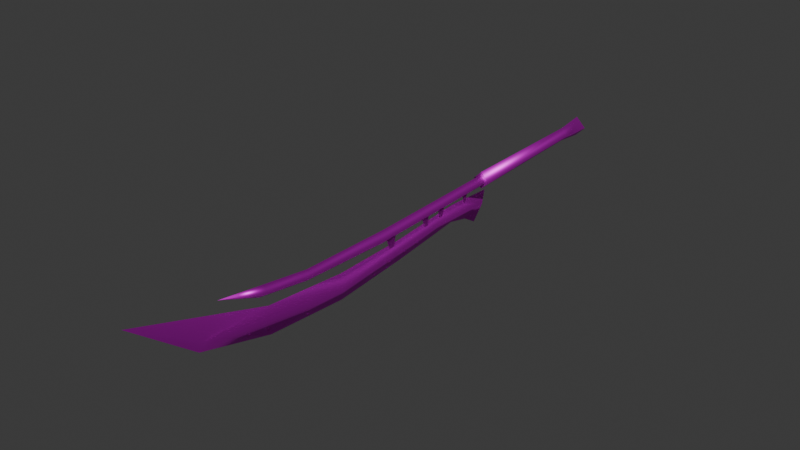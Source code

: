 # Source: Flametongue_XV.blend  (saved by Blender 4.4.32; exported with 4.5.12 LTS)
import bpy
from mathutils import Matrix  # noqa: F401  (used for matrix-valued properties, if any)

bpy.ops.wm.read_factory_settings(use_empty=True)
scene = bpy.context.scene
scene.name = 'Scene'

# ---- images (referenced by path relative to the original .blend; pixels are not part of the script)
import os
ASSET_DIR = os.environ.get("B2B_ASSET_DIR", "")  # directory of the original .blend (textures are referenced by path, not embedded)
HERE = os.path.dirname(os.path.abspath(__file__))  # packed textures are extracted next to this script under _unpacked/

def load_image(name, relpath, width, height, colorspace="sRGB"):
    """Load a texture the original file referenced (path relative to the .blend, or extracted next to this script)."""
    p = next((c for c in (os.path.join(HERE, relpath), os.path.join(ASSET_DIR, relpath)) if relpath and os.path.exists(c)), "")
    if p:
        img = bpy.data.images.load(p, check_existing=True)
        img.name = name
    else:  # same state as the original file: an image datablock whose file is absent (Cycles renders it pink)
        img = bpy.data.images.new(name, width, height)
        img.source = "FILE"
        img.filepath = "//" + (relpath or name)
    img.colorspace_settings.name = colorspace
    return img
img_flametongue_xv_png = load_image('Flametongue_XV.png', 'Flametongue_XV.png', 1024, 1024, 'sRGB')

# ---- materials (node trees are filled in below, after node groups)
mat_sm_0 = bpy.data.materials.new('sm_0')
mat_sm_0.roughness = 0.5528
mat_sm_0.specular_intensity = 1.0
mat_sm_0.metallic = 1.0

# ---- material node trees
mat_sm_0.use_nodes = True; mat_sm_0.node_tree.nodes.clear()
_N = mat_sm_0.node_tree.nodes; _L = mat_sm_0.node_tree.links
n0 = _N.new('ShaderNodeBsdfPrincipled'); n0.name = 'Principled BSDF'; n0.location = (10, 300)
n0.inputs[1].default_value = 1.0
n0.inputs[2].default_value = 0.5528
n0.inputs[13].default_value = 1.0
n0.inputs[27].default_value = (0.0, 0.0, 0.0, 1.0)
n0.inputs[28].default_value = 1.0
n1 = _N.new('ShaderNodeOutputMaterial'); n1.name = 'Material Output'; n1.location = (300, 300)
n2 = _N.new('ShaderNodeNormalMap'); n2.name = 'Normal Map'; n2.location = (-300, -300)
n2.label = 'Normal/Map'
n3 = _N.new('ShaderNodeTexImage'); n3.name = 'Image Texture'; n3.location = (-300, 600)
n3.image = img_flametongue_xv_png
_L.new(n0.outputs[0], n1.inputs[0])
_L.new(n2.outputs[0], n0.inputs[5])
_L.new(n3.outputs[0], n0.inputs[0])
n1.is_active_output = True

# ---- world
world_world = bpy.data.worlds.new('World'); scene.world = world_world
world_world.use_nodes = True; world_world.node_tree.nodes.clear()
_N = world_world.node_tree.nodes; _L = world_world.node_tree.links
n0 = _N.new('ShaderNodeOutputWorld'); n0.name = 'World Output'; n0.location = (300, 300)
n1 = _N.new('ShaderNodeBackground'); n1.name = 'Background'; n1.location = (10, 300)
n1.inputs[0].default_value = (0.05088, 0.05088, 0.05088, 1.0)
_L.new(n1.outputs[0], n0.inputs[0])
n0.is_active_output = True
world_world.color = (0.05088, 0.05088, 0.05088)
world_world.sun_shadow_jitter_overblur = 0.0

# ---- meshes
me_sm_0_mesh0000 = bpy.data.meshes.new('sm_0_mesh0000')
me_sm_0_mesh0000.from_pydata([(-0.6532, -0.1457, 21.56), (-0.6532, -0.1457, 19.73), (-4.632, -0.1457, 21.05), (-0.716, -0.1457, 13.26), (-3.55, -0.1457, 14.09), (-0.716, -0.1457, 14.58), (-4.632, -0.1457, 24.59), (-0.7365, -0.1457, 25.91), (-0.7365, -0.1457, 24.08), (-0.509, -0.1457, 32.64), (-5.011, -0.1457, 33.74), (-0.509, -0.1457, 35.2), (-4.181, 0.7576, 9.513), (-3.678, 0.5454, 24.15), (-1.618, 0.1108, 17.48), (-4.916, 0.1108, 17.48), (-5.682, 0.0, 61.41), (0.2803, 0.878, 74.46), (-4.579, 0.7576, 46.06), (8.051, 0.0, 86.81), (-0.7053, 0.1108, 61.42), (-7.477, 0.0, 10.88), (-5.866, 0.1108, 13.46), (-1.874, 0.144, 74.86), (-2.211, 0.0, 7.836), (-1.618, 0.1108, 17.48), (-4.181, -0.7576, 9.513), (-3.678, -0.4726, 24.15), (-2.348, 0.05542, 31.77), (-2.251, 0.0, 46.06), (-6.19, 0.05542, 31.77), (-4.579, -0.7576, 46.06), (-7.04, 0.0, 46.06), (-4.579, 0.7576, 46.06), (-2.348, 0.05542, 31.77), (-2.251, 0.0, 46.06), (-4.916, 0.1108, 17.48), (-7.04, 0.0, 46.06), (-2.211, 0.0, 7.836), (-5.682, 0.0, 61.41), (-7.04, 0.0, 46.06), (-4.579, -0.7576, 46.06), (-6.19, 0.05542, 31.77), (-5.866, 0.1108, 13.46), (0.2803, -0.9443, 74.46), (-0.7053, 0.1108, 61.42), (8.051, 0.0, 86.81), (-7.477, 0.0, 10.88), (-1.874, 0.144, 74.86), (-7.04, 0.0, 46.06), (-2.251, 0.0, 46.06), (0.0, 1.662, 8.852), (1.319, 0.0, -17.57), (0.0, 1.319, -17.57), (0.0, -1.662, 8.852), (-1.319, 0.0, -17.57), (0.0, -1.319, -17.57), (-1.662, 0.0, 8.852), (-1.319, 0.0, -17.57), (0.0, -1.933, -22.9), (1.933, 0.0, -22.9), (1.662, 0.0, 8.852), (-1.662, 0.0, 8.852), (0.0, -1.662, 8.852), (-1.662, 0.0, 8.852), (1.662, 0.0, 8.852), (0.0, 1.662, 8.852), (0.0, 0.0, -23.86), (-1.933, 0.0, -22.9), (0.0, 1.933, -22.9), (1.933, 0.0, -22.9), (0.0, 0.0, -23.86), (-1.933, 0.0, -22.9), (1.662, 0.0, 8.852), (1.319, 0.0, -17.57), (0.0, -1.181, 35.92), (1.113, 0.0, 8.59), (1.181, 0.0, 35.92), (0.8385, 0.9897, 53.39), (-0.1511, 0.0, 53.39), (2.321, 0.9926, 62.56), (1.181, 0.0, 35.92), (1.828, 0.0, 53.39), (-1.181, 0.0, 35.92), (0.8385, -0.9897, 53.39), (-0.1511, 0.0, 53.39), (2.321, -0.9926, 62.56), (1.537, -0.003831, 63.14), (1.181, 0.0, 35.92), (0.0, -1.181, 35.92), (3.299, 0.0, 62.13), (0.0, 1.113, 8.59), (-1.181, 0.0, 35.92), (0.0, 1.181, 35.92), (-1.113, 0.0, 8.59), (-1.181, 0.0, 35.92), (1.113, 0.0, 8.59), (4.785, -0.03313, 70.87), (3.299, 0.0, 62.13), (1.537, -0.003831, 63.14), (0.0, 1.181, 35.92), (0.0, -1.113, 8.59), (1.828, 0.0, 53.39), (-1.181, 0.0, 35.92), (1.181, 0.0, 35.92), (-1.113, 0.0, 8.59), (4.785, -0.03313, 70.87), (-2.251, 0.0, 46.06), (1.662, 0.0, 8.852), (-1.662, 0.0, 8.852), (-4.632, -0.1457, 21.05), (-0.6532, -0.1457, 19.73), (-0.6532, -0.1457, 21.56), (-0.716, -0.1457, 14.58), (-3.55, -0.1457, 14.09), (-0.716, -0.1457, 13.26), (-0.7365, -0.1457, 24.08), (-0.7365, -0.1457, 25.91), (-4.632, -0.1457, 24.59), (-0.509, -0.1457, 35.2), (-5.011, -0.1457, 33.74), (-0.509, -0.1457, 32.64)], [], [(11, 9, 10), (8, 6, 7), (5, 3, 4), (2, 0, 1), (66, 64, 65), (63, 61, 62), (54, 109, 55), (56, 54, 55), (54, 56, 74), (74, 73, 54), (55, 72, 56), (72, 59, 56), (56, 59, 60), (60, 74, 56), (71, 59, 72), (59, 71, 60), (51, 108, 52), (53, 51, 52), (51, 53, 58), (58, 57, 51), (52, 70, 53), (70, 69, 53), (53, 69, 68), (68, 58, 53), (67, 69, 70), (69, 67, 68), (33, 107, 34), (13, 33, 34), (33, 13, 42), (42, 49, 33), (34, 14, 13), (14, 12, 13), (13, 12, 15), (13, 15, 42), (38, 12, 14), (22, 15, 12), (12, 21, 22), (21, 12, 24), (80, 106, 90), (90, 82, 80), (82, 78, 80), (80, 78, 79), (79, 99, 80), (99, 97, 80), (82, 81, 78), (81, 100, 78), (78, 100, 79), (100, 103, 79), (86, 106, 87), (87, 85, 86), (85, 84, 86), (86, 84, 102), (102, 98, 86), (98, 97, 86), (85, 83, 84), (83, 89, 84), (89, 88, 84), (88, 102, 84), (91, 105, 92), (93, 91, 92), (91, 93, 96), (93, 104, 96), (95, 94, 75), (94, 101, 75), (75, 101, 76), (77, 75, 76), (45, 41, 50), (41, 45, 44), (39, 41, 44), (41, 39, 40), (44, 45, 46), (46, 48, 44), (48, 39, 44), (26, 47, 38), (47, 26, 43), (26, 36, 43), (36, 26, 27), (30, 36, 27), (30, 27, 31), (32, 30, 31), (27, 26, 25), (28, 27, 25), (31, 27, 28), (28, 35, 31), (26, 24, 25), (16, 18, 37), (18, 16, 17), (20, 18, 17), (18, 20, 29), (16, 23, 17), (23, 19, 17), (20, 17, 19), (121, 119, 120), (118, 116, 117), (115, 113, 114), (112, 110, 111)])
me_sm_0_mesh0000.polygons.foreach_set('use_smooth', [True] * 96)
_uv = me_sm_0_mesh0000.uv_layers.new(name='DiffuseUV')
_uv.uv.foreach_set('vector', [0.07125, 0.9709, 0.06798, 0.9201, 0.007731, 0.9488, 0.07125, 0.9709, 0.007731, 0.9488, 0.06798, 0.9201, 0.07125, 0.9709, 0.06798, 0.9201, 0.007731, 0.9488, 0.007731, 0.9488, 0.07125, 0.9709, 0.06798, 0.9201, 0.6295, 0.1029, 0.5935, 0.06693, 0.6654, 0.06693, 0.6295, 0.1029, 0.6654, 0.06693, 0.5935, 0.06693, 0.9034, 0.9767, 0.9698, 0.9767, 0.9473, 0.197, 0.8995, 0.195, 0.9034, 0.9767, 0.9473, 0.197, 0.9034, 0.9767, 0.8995, 0.195, 0.8483, 0.195, 0.8483, 0.195, 0.8371, 0.9767, 0.9034, 0.9767, 0.9473, 0.197, 0.9717, 0.03674, 0.8995, 0.195, 0.9717, 0.03674, 0.8993, 0.03432, 0.8995, 0.195, 0.8995, 0.195, 0.8993, 0.03432, 0.8203, 0.03432, 0.8203, 0.03432, 0.8483, 0.195, 0.8995, 0.195, 0.8987, 0.007851, 0.8993, 0.03432, 0.9717, 0.03674, 0.8993, 0.03432, 0.8987, 0.007851, 0.8203, 0.03432, 0.9034, 0.9767, 0.8371, 0.9767, 0.8483, 0.195, 0.8995, 0.195, 0.9034, 0.9767, 0.8483, 0.195, 0.9034, 0.9767, 0.8995, 0.195, 0.9473, 0.197, 0.9473, 0.197, 0.9698, 0.9767, 0.9034, 0.9767, 0.8483, 0.195, 0.8203, 0.03432, 0.8995, 0.195, 0.8203, 0.03432, 0.8993, 0.03432, 0.8995, 0.195, 0.8995, 0.195, 0.8993, 0.03432, 0.9717, 0.03674, 0.9717, 0.03674, 0.9473, 0.197, 0.8995, 0.195, 0.8987, 0.007851, 0.8993, 0.03432, 0.8203, 0.03432, 0.8993, 0.03432, 0.8987, 0.007851, 0.9717, 0.03674, 0.3512, 0.973, 0.4048, 0.9733, 0.4047, 0.6443, 0.3752, 0.4689, 0.3512, 0.973, 0.4047, 0.6443, 0.3512, 0.973, 0.3752, 0.4689, 0.3163, 0.6438, 0.3163, 0.6438, 0.2946, 0.9725, 0.3512, 0.973, 0.4047, 0.6443, 0.4237, 0.3155, 0.3752, 0.4689, 0.4237, 0.3155, 0.3659, 0.1318, 0.3752, 0.4689, 0.3752, 0.4689, 0.3659, 0.1318, 0.3478, 0.3151, 0.3752, 0.4689, 0.3478, 0.3151, 0.3163, 0.6438, 0.4115, 0.09348, 0.3659, 0.1318, 0.4237, 0.3155, 0.331, 0.2225, 0.3478, 0.3151, 0.3659, 0.1318, 0.3659, 0.1318, 0.3045, 0.1629, 0.331, 0.2225, 0.3045, 0.1629, 0.3659, 0.1318, 0.4115, 0.09348, 0.5119, 0.7375, 0.512, 0.9795, 0.4697, 0.7375, 0.4697, 0.7375, 0.4697, 0.4956, 0.5119, 0.7375, 0.4697, 0.4956, 0.5119, 0.4956, 0.5119, 0.7375, 0.5119, 0.7375, 0.5119, 0.4956, 0.5545, 0.4956, 0.5545, 0.4956, 0.5496, 0.7655, 0.5119, 0.7375, 0.5496, 0.7655, 0.512, 0.9795, 0.5119, 0.7375, 0.4697, 0.4956, 0.4697, 0.01171, 0.5119, 0.4956, 0.4697, 0.01171, 0.5119, 0.01171, 0.5119, 0.4956, 0.5119, 0.4956, 0.5119, 0.01171, 0.5545, 0.4956, 0.5119, 0.01171, 0.5545, 0.01171, 0.5545, 0.4956, 0.5119, 0.7375, 0.512, 0.9795, 0.5496, 0.7655, 0.5496, 0.7655, 0.5545, 0.4956, 0.5119, 0.7375, 0.5545, 0.4956, 0.5119, 0.4956, 0.5119, 0.7375, 0.5119, 0.7375, 0.5119, 0.4956, 0.4697, 0.4956, 0.4697, 0.4956, 0.4697, 0.7375, 0.5119, 0.7375, 0.4697, 0.7375, 0.512, 0.9795, 0.5119, 0.7375, 0.5545, 0.4956, 0.5545, 0.01171, 0.5119, 0.4956, 0.5545, 0.01171, 0.5119, 0.01171, 0.5119, 0.4956, 0.5119, 0.01171, 0.4697, 0.01171, 0.5119, 0.4956, 0.4697, 0.01171, 0.4697, 0.4956, 0.5119, 0.4956, 0.7335, 0.005532, 0.7852, 0.005532, 0.7873, 0.9834, 0.7356, 0.9834, 0.7335, 0.005532, 0.7873, 0.9834, 0.7335, 0.005532, 0.7356, 0.9834, 0.6818, 0.005532, 0.7356, 0.9834, 0.6839, 0.9834, 0.6818, 0.005532, 0.7873, 0.9834, 0.7852, 0.005532, 0.7356, 0.9834, 0.7852, 0.005532, 0.7335, 0.005532, 0.7356, 0.9834, 0.7356, 0.9834, 0.7335, 0.005532, 0.6818, 0.005532, 0.6839, 0.9834, 0.7356, 0.9834, 0.6818, 0.005532, 0.1227, 0.3851, 0.07826, 0.02381, 0.1315, 0.02986, 0.07826, 0.02381, 0.1227, 0.3851, 0.1146, 0.6753, 0.01379, 0.3723, 0.07826, 0.02381, 0.1146, 0.6753, 0.07826, 0.02381, 0.01379, 0.3723, 0.02196, 0.01758, 0.1146, 0.6753, 0.1227, 0.3851, 0.2484, 0.9815, 0.2484, 0.9815, 0.06428, 0.679, 0.1146, 0.6753, 0.06428, 0.679, 0.01379, 0.3723, 0.1146, 0.6753, 0.3659, 0.1317, 0.3045, 0.1629, 0.4115, 0.09348, 0.3045, 0.1629, 0.3659, 0.1317, 0.331, 0.2225, 0.3659, 0.1317, 0.3478, 0.3151, 0.331, 0.2225, 0.3478, 0.3151, 0.3659, 0.1317, 0.3752, 0.4688, 0.3163, 0.6438, 0.3478, 0.3151, 0.3752, 0.4688, 0.3163, 0.6438, 0.3752, 0.4688, 0.3512, 0.9728, 0.2946, 0.9725, 0.3163, 0.6438, 0.3512, 0.9728, 0.3752, 0.4688, 0.3659, 0.1317, 0.4237, 0.3155, 0.4047, 0.6443, 0.3752, 0.4688, 0.4237, 0.3155, 0.3512, 0.9728, 0.3752, 0.4688, 0.4047, 0.6443, 0.4047, 0.6443, 0.4048, 0.9733, 0.3512, 0.9728, 0.3659, 0.1317, 0.4115, 0.09348, 0.4237, 0.3155, 0.01379, 0.3723, 0.07824, 0.02397, 0.02196, 0.01758, 0.07824, 0.02397, 0.01379, 0.3723, 0.1146, 0.6755, 0.1227, 0.3851, 0.07824, 0.02397, 0.1146, 0.6755, 0.07824, 0.02397, 0.1227, 0.3851, 0.1315, 0.02986, 0.01379, 0.3723, 0.06428, 0.679, 0.1146, 0.6755, 0.06428, 0.679, 0.2484, 0.9815, 0.1146, 0.6755, 0.1227, 0.3851, 0.1146, 0.6755, 0.2484, 0.9815, 0.06798, 0.9201, 0.07125, 0.9709, 0.007731, 0.9488, 0.007731, 0.9488, 0.07125, 0.9709, 0.06798, 0.9201, 0.06798, 0.9201, 0.07125, 0.9709, 0.007731, 0.9488, 0.07125, 0.9709, 0.007731, 0.9488, 0.06798, 0.9201])
_ca = me_sm_0_mesh0000.color_attributes.new('Attribute', 'BYTE_COLOR', 'CORNER')
_ca.data.foreach_set('color', [0.0, 0.0, 0.0, 0.0, 0.0, 0.0, 0.0, 0.0, 0.0, 0.0, 0.0, 0.0, 0.0, 0.0, 0.0, 0.0, 0.0, 0.0, 0.0, 0.0, 0.0, 0.0, 0.0, 0.0, 0.0, 0.0, 0.0, 0.0, 0.0, 0.0, 0.0, 0.0, 0.0, 0.0, 0.0, 0.0, 0.0, 0.0, 0.0, 0.0, 0.0, 0.0, 0.0, 0.0, 0.0, 0.0, 0.0, 0.0, 0.0, 0.0, 0.0, 0.0, 0.0, 0.0, 0.0, 0.0, 0.0, 0.0, 0.0, 0.0, 0.0, 0.0, 0.0, 0.0, 0.0, 0.0, 0.0, 0.0, 0.0, 0.0, 0.0, 0.0, 0.0, 0.0, 0.0, 0.0, 0.0, 0.0, 0.0, 0.0, 0.0, 0.0, 0.0, 0.0, 0.0, 0.0, 0.0, 0.0, 0.0, 0.0, 0.0, 0.0, 0.0, 0.0, 0.0, 0.0, 0.0, 0.0, 0.0, 0.0, 0.0, 0.0, 0.0, 0.0, 0.0, 0.0, 0.0, 0.0, 0.0, 0.0, 0.0, 0.0, 0.0, 0.0, 0.0, 0.0, 0.0, 0.0, 0.0, 0.0, 0.0, 0.0, 0.0, 0.0, 0.0, 0.0, 0.0, 0.0, 0.0, 0.0, 0.0, 0.0, 0.0, 0.0, 0.0, 0.0, 0.0, 0.0, 0.0, 0.0, 0.0, 0.0, 0.0, 0.0, 0.0, 0.0, 0.0, 0.0, 0.0, 0.0, 0.0, 0.0, 0.0, 0.0, 0.0, 0.0, 0.0, 0.0, 0.0, 0.0, 0.0, 0.0, 0.0, 0.0, 0.0, 0.0, 0.0, 0.0, 0.0, 0.0, 0.0, 0.0, 0.0, 0.0, 0.0, 0.0, 0.0, 0.0, 0.0, 0.0, 0.0, 0.0, 0.0, 0.0, 0.0, 0.0, 0.0, 0.0, 0.0, 0.0, 0.0, 0.0, 0.0, 0.0, 0.0, 0.0, 0.0, 0.0, 0.0, 0.0, 0.0, 0.0, 0.0, 0.0, 0.0, 0.0, 0.0, 0.0, 0.0, 0.0, 0.0, 0.0, 0.0, 0.0, 0.0, 0.0, 0.0, 0.0, 0.0, 0.0, 0.0, 0.0, 0.0, 0.0, 0.0, 0.0, 0.0, 0.0, 0.0, 0.0, 0.0, 0.0, 0.0, 0.0, 0.0, 0.0, 0.0, 0.0, 0.0, 0.0, 0.0, 0.0, 0.0, 0.0, 0.0, 0.0, 0.0, 0.0, 0.0, 0.0, 0.0, 0.0, 0.0, 0.0, 0.0, 0.0, 0.0, 0.0, 0.0, 0.0, 0.0, 0.0, 0.0, 0.0, 0.0, 0.0, 0.0, 0.0, 0.0, 0.0, 0.0, 0.0, 0.0, 0.0, 0.0, 0.0, 0.0, 0.0, 0.0, 0.0, 0.0, 0.0, 0.0, 0.0, 0.0, 0.0, 0.0, 0.0, 0.0, 0.0, 0.0, 0.0, 0.0, 0.0, 0.0, 0.0, 0.0, 0.0, 0.0, 0.0, 0.0, 0.0, 0.0, 0.0, 0.0, 0.0, 0.0, 0.0, 0.0, 0.0, 0.0, 0.0, 0.0, 0.0, 0.0, 0.0, 0.0, 0.0, 0.0, 0.0, 0.0, 0.0, 0.0, 0.0, 0.0, 0.0, 0.0, 0.0, 0.0, 0.0, 0.0, 0.0, 0.0, 0.0, 0.0, 0.0, 0.0, 0.0, 0.0, 0.0, 0.0, 0.0, 0.0, 0.0, 0.0, 0.0, 0.0, 0.0, 0.0, 0.0, 0.0, 0.0, 0.0, 0.0, 0.0, 0.0, 0.0, 0.0, 0.0, 0.0, 0.0, 0.0, 0.0, 0.0, 0.0, 0.0, 0.0, 0.0, 0.0, 0.0, 0.0, 0.0, 0.0, 0.0, 0.0, 0.0, 0.0, 0.0, 0.0, 0.0, 0.0, 0.0, 0.0, 0.0, 0.0, 0.0, 0.0, 0.0, 0.0, 0.0, 0.0, 0.0, 0.0, 0.0, 0.0, 0.0, 0.0, 0.0, 0.0, 0.0, 0.0, 0.0, 0.0, 0.0, 0.0, 0.0, 0.0, 0.0, 0.0, 0.0, 0.0, 0.0, 0.0, 0.0, 0.0, 0.0, 0.0, 0.0, 0.0, 0.0, 0.0, 0.0, 0.0, 0.0, 0.0, 0.0, 0.0, 0.0, 0.0, 0.0, 0.0, 0.0, 0.0, 0.0, 0.0, 0.0, 0.0, 0.0, 0.0, 0.0, 0.0, 0.0, 0.0, 0.0, 0.0, 0.0, 0.0, 0.0, 0.0, 0.0, 0.0, 0.0, 0.0, 0.0, 0.0, 0.0, 0.0, 0.0, 0.0, 0.0, 0.0, 0.0, 0.0, 0.0, 0.0, 0.0, 0.0, 0.0, 0.0, 0.0, 0.0, 0.0, 0.0, 0.0, 0.0, 0.0, 0.0, 0.0, 0.0, 0.0, 0.0, 0.0, 0.0, 0.0, 0.0, 0.0, 0.0, 0.0, 0.0, 0.0, 0.0, 0.0, 0.0, 0.0, 0.0, 0.0, 0.0, 0.0, 0.0, 0.0, 0.0, 0.0, 0.0, 0.0, 0.0, 0.0, 0.0, 0.0, 0.0, 0.0, 0.0, 0.0, 0.0, 0.0, 0.0, 0.0, 0.0, 0.0, 0.0, 0.0, 0.0, 0.0, 0.0, 0.0, 0.0, 0.0, 0.0, 0.0, 0.0, 0.0, 0.0, 0.0, 0.0, 0.0, 0.0, 0.0, 0.0, 0.0, 0.0, 0.0, 0.0, 0.0, 0.0, 0.0, 0.0, 0.0, 0.0, 0.0, 0.0, 0.0, 0.0, 0.0, 0.0, 0.0, 0.0, 0.0, 0.0, 0.0, 0.0, 0.0, 0.0, 0.0, 0.0, 0.0, 0.0, 0.0, 0.0, 0.0, 0.0, 0.0, 0.0, 0.0, 0.0, 0.0, 0.0, 0.0, 0.0, 0.0, 0.0, 0.0, 0.0, 0.0, 0.0, 0.0, 0.0, 0.0, 0.0, 0.0, 0.0, 0.0, 0.0, 0.0, 0.0, 0.0, 0.0, 0.0, 0.0, 0.0, 0.0, 0.0, 0.0, 0.0, 0.0, 0.0, 0.0, 0.0, 0.0, 0.0, 0.0, 0.0, 0.0, 0.0, 0.0, 0.0, 0.0, 0.0, 0.0, 0.0, 0.0, 0.0, 0.0, 0.0, 0.0, 0.0, 0.0, 0.0, 0.0, 0.0, 0.0, 0.0, 0.0, 0.0, 0.0, 0.0, 0.0, 0.0, 0.0, 0.0, 0.0, 0.0, 0.0, 0.0, 0.0, 0.0, 0.0, 0.0, 0.0, 0.0, 0.0, 0.0, 0.0, 0.0, 0.0, 0.0, 0.0, 0.0, 0.0, 0.0, 0.0, 0.0, 0.0, 0.0, 0.0, 0.0, 0.0, 0.0, 0.0, 0.0, 0.0, 0.0, 0.0, 0.0, 0.0, 0.0, 0.0, 0.0, 0.0, 0.0, 0.0, 0.0, 0.0, 0.0, 0.0, 0.0, 0.0, 0.0, 0.0, 0.0, 0.0, 0.0, 0.0, 0.0, 0.0, 0.0, 0.0, 0.0, 0.0, 0.0, 0.0, 0.0, 0.0, 0.0, 0.0, 0.0, 0.0, 0.0, 0.0, 0.0, 0.0, 0.0, 0.0, 0.0, 0.0, 0.0, 0.0, 0.0, 0.0, 0.0, 0.0, 0.0, 0.0, 0.0, 0.0, 0.0, 0.0, 0.0, 0.0, 0.0, 0.0, 0.0, 0.0, 0.0, 0.0, 0.0, 0.0, 0.0, 0.0, 0.0, 0.0, 0.0, 0.0, 0.0, 0.0, 0.0, 0.0, 0.0, 0.0, 0.0, 0.0, 0.0, 0.0, 0.0, 0.0, 0.0, 0.0, 0.0, 0.0, 0.0, 0.0, 0.0, 0.0, 0.0, 0.0, 0.0, 0.0, 0.0, 0.0, 0.0, 0.0, 0.0, 0.0, 0.0, 0.0, 0.0, 0.0, 0.0, 0.0, 0.0, 0.0, 0.0, 0.0, 0.0, 0.0, 0.0, 0.0, 0.0, 0.0, 0.0, 0.0, 0.0, 0.0, 0.0, 0.0, 0.0, 0.0, 0.0, 0.0, 0.0, 0.0, 0.0, 0.0, 0.0, 0.0, 0.0, 0.0, 0.0, 0.0, 0.0, 0.0, 0.0, 0.0, 0.0, 0.0, 0.0, 0.0, 0.0, 0.0, 0.0, 0.0, 0.0, 0.0, 0.0, 0.0, 0.0, 0.0, 0.0, 0.0, 0.0, 0.0, 0.0, 0.0, 0.0, 0.0, 0.0, 0.0, 0.0, 0.0, 0.0, 0.0, 0.0, 0.0, 0.0, 0.0, 0.0, 0.0, 0.0, 0.0, 0.0, 0.0, 0.0, 0.0, 0.0, 0.0, 0.0, 0.0, 0.0, 0.0, 0.0, 0.0, 0.0, 0.0, 0.0, 0.0, 0.0, 0.0, 0.0, 0.0, 0.0, 0.0, 0.0, 0.0, 0.0, 0.0, 0.0, 0.0, 0.0, 0.0, 0.0, 0.0, 0.0, 0.0, 0.0, 0.0, 0.0, 0.0, 0.0, 0.0, 0.0, 0.0, 0.0, 0.0, 0.0, 0.0, 0.0, 0.0, 0.0, 0.0, 0.0, 0.0, 0.0, 0.0, 0.0, 0.0, 0.0, 0.0, 0.0, 0.0, 0.0, 0.0, 0.0, 0.0, 0.0, 0.0, 0.0, 0.0, 0.0, 0.0, 0.0, 0.0, 0.0, 0.0, 0.0, 0.0, 0.0, 0.0, 0.0, 0.0, 0.0, 0.0, 0.0, 0.0, 0.0, 0.0, 0.0, 0.0, 0.0, 0.0, 0.0, 0.0, 0.0, 0.0, 0.0, 0.0, 0.0, 0.0, 0.0, 0.0, 0.0, 0.0, 0.0, 0.0, 0.0, 0.0, 0.0, 0.0, 0.0, 0.0, 0.0, 0.0, 0.0, 0.0, 0.0, 0.0, 0.0, 0.0, 0.0, 0.0, 0.0, 0.0, 0.0, 0.0, 0.0, 0.0, 0.0, 0.0, 0.0, 0.0, 0.0, 0.0, 0.0, 0.0, 0.0, 0.0, 0.0, 0.0, 0.0, 0.0, 0.0, 0.0, 0.0, 0.0, 0.0, 0.0, 0.0, 0.0, 0.0, 0.0, 0.0, 0.0, 0.0, 0.0, 0.0, 0.0, 0.0, 0.0, 0.0, 0.0, 0.0, 0.0, 0.0, 0.0, 0.0, 0.0, 0.0, 0.0, 0.0, 0.0, 0.0, 0.0, 0.0, 0.0, 0.0, 0.0, 0.0, 0.0, 0.0, 0.0, 0.0, 0.0, 0.0, 0.0, 0.0, 0.0, 0.0, 0.0, 0.0, 0.0, 0.0, 0.0, 0.0, 0.0, 0.0, 0.0, 0.0, 0.0, 0.0, 0.0, 0.0, 0.0, 0.0, 0.0, 0.0, 0.0, 0.0, 0.0, 0.0, 0.0, 0.0, 0.0, 0.0, 0.0, 0.0, 0.0, 0.0, 0.0, 0.0, 0.0, 0.0, 0.0, 0.0, 0.0, 0.0, 0.0, 0.0, 0.0, 0.0, 0.0, 0.0, 0.0, 0.0, 0.0, 0.0, 0.0, 0.0, 0.0, 0.0, 0.0, 0.0, 0.0, 0.0, 0.0, 0.0, 0.0, 0.0, 0.0, 0.0, 0.0, 0.0, 0.0, 0.0, 0.0, 0.0, 0.0, 0.0, 0.0, 0.0, 0.0, 0.0, 0.0, 0.0, 0.0, 0.0, 0.0, 0.0, 0.0, 0.0, 0.0, 0.0, 0.0, 0.0, 0.0, 0.0, 0.0, 0.0, 0.0, 0.0, 0.0, 0.0, 0.0, 0.0, 0.0, 0.0, 0.0, 0.0, 0.0, 0.0, 0.0, 0.0, 0.0, 0.0, 0.0, 0.0, 0.0, 0.0, 0.0, 0.0, 0.0, 0.0, 0.0, 0.0, 0.0, 0.0])
me_sm_0_mesh0000.materials.append(mat_sm_0)
me_sm_0_mesh0000.update()
me_sm_0_mesh0000.normals_split_custom_set([tuple(v) for v in zip(*[iter([0.0, 1.0, 0.0, 0.0, 1.0, 0.0, 0.0, 1.0, 0.0, 1.846e-07, 1.0, -5.352e-07, 1.846e-07, 1.0, -5.352e-07, 1.846e-07, 1.0, -5.352e-07, -3.523e-07, 1.0, 0.0, -3.523e-07, 1.0, 0.0, -3.523e-07, 1.0, 0.0, 1.808e-07, 1.0, 5.404e-07, 1.808e-07, 1.0, 5.404e-07, 1.808e-07, 1.0, 5.404e-07, -6.816e-05, 0.9466, 0.3225, -0.5809, -1.463e-05, 0.814, 0.5809, 1.106e-05, 0.814, 6.816e-05, -0.9466, 0.3225, 0.5809, 1.463e-05, 0.814, -0.5809, -1.106e-05, 0.814, -1.692e-05, -0.9466, 0.3224, -0.5809, -5.922e-05, 0.814, -0.9996, 2.405e-05, 0.02965, 2.605e-08, -0.9974, 0.07216, -1.692e-05, -0.9466, 0.3224, -0.9996, 2.405e-05, 0.02965, -1.692e-05, -0.9466, 0.3224, 2.605e-08, -0.9974, 0.07216, 0.9996, 2.369e-05, 0.02964, 0.9996, 2.369e-05, 0.02964, 0.5809, 1.82e-05, 0.814, -1.692e-05, -0.9466, 0.3224, -0.9996, 2.405e-05, 0.02965, -0.9407, 6.455e-05, -0.3392, 2.605e-08, -0.9974, 0.07216, -0.9407, 6.455e-05, -0.3392, 1.725e-05, -0.8339, -0.5519, 2.605e-08, -0.9974, 0.07216, 2.605e-08, -0.9974, 0.07216, 1.725e-05, -0.8339, -0.5519, 0.9407, 6.574e-05, -0.3392, 0.9407, 6.574e-05, -0.3392, 0.9996, 2.369e-05, 0.02964, 2.605e-08, -0.9974, 0.07216, -1.947e-05, -8.941e-07, -1.0, 1.725e-05, -0.8339, -0.5519, -0.9407, 6.455e-05, -0.3392, 1.725e-05, -0.8339, -0.5519, -1.947e-05, -8.941e-07, -1.0, 0.9407, 6.574e-05, -0.3392, 1.692e-05, 0.9466, 0.3224, 0.5809, 5.922e-05, 0.814, 0.9996, -2.405e-05, 0.02965, -2.605e-08, 0.9974, 0.07216, 1.692e-05, 0.9466, 0.3224, 0.9996, -2.405e-05, 0.02965, 1.692e-05, 0.9466, 0.3224, -2.605e-08, 0.9974, 0.07216, -0.9996, -2.369e-05, 0.02964, -0.9996, -2.369e-05, 0.02964, -0.5809, -1.82e-05, 0.814, 1.692e-05, 0.9466, 0.3224, 0.9996, -2.405e-05, 0.02965, 0.9407, -6.455e-05, -0.3392, -2.605e-08, 0.9974, 0.07216, 0.9407, -6.455e-05, -0.3392, -1.725e-05, 0.8339, -0.5519, -2.605e-08, 0.9974, 0.07216, -2.605e-08, 0.9974, 0.07216, -1.725e-05, 0.8339, -0.5519, -0.9407, -6.574e-05, -0.3392, -0.9407, -6.574e-05, -0.3392, -0.9996, -2.369e-05, 0.02964, -2.605e-08, 0.9974, 0.07216, 1.947e-05, 8.941e-07, -1.0, -1.725e-05, 0.8339, -0.5519, 0.9407, -6.455e-05, -0.3392, -1.725e-05, 0.8339, -0.5519, 1.947e-05, 8.941e-07, -1.0, -0.9407, -6.574e-05, -0.3392, 0.05078, 0.9986, -0.01254, 0.9986, -0.0002907, -0.05362, 0.9998, 0.01412, 0.01693, -0.02601, 0.9997, 0.003283, 0.05078, 0.9986, -0.01254, 0.9998, 0.01412, 0.01693, 0.05078, 0.9986, -0.01254, -0.02601, 0.9997, 0.003283, -0.997, 0.01257, -0.07634, -0.997, 0.01257, -0.07634, -0.9999, 0.0001498, 0.0145, 0.05078, 0.9986, -0.01254, 0.9998, 0.01412, 0.01693, 0.9998, 0.02211, 0.0008183, -0.02601, 0.9997, 0.003283, 0.9998, 0.02211, 0.0008183, -0.1424, 0.9835, -0.1119, -0.02601, 0.9997, 0.003283, -0.02601, 0.9997, 0.003283, -0.1424, 0.9835, -0.1119, -0.9964, 0.04896, 0.06907, -0.02601, 0.9997, 0.003283, -0.9964, 0.04896, 0.06907, -0.997, 0.01257, -0.07634, -0.1099, 0.003367, -0.9939, -0.1424, 0.9835, -0.1119, 0.9998, 0.02211, 0.0008183, -0.9319, 0.02578, 0.3618, -0.9964, 0.04896, 0.06907, -0.1424, 0.9835, -0.1119, -0.1424, 0.9835, -0.1119, -0.6947, 0.001368, -0.7193, -0.9319, 0.02578, 0.3618, -0.6947, 0.001368, -0.7193, -0.1424, 0.9835, -0.1119, -0.1099, 0.003379, -0.9939, -0.01053, 0.999, 0.0436, 0.08892, -0.008709, 0.996, 0.986, -0.0002667, -0.1668, 0.986, -0.0002667, -0.1668, 0.9927, -5.901e-05, -0.1209, -0.01053, 0.999, 0.0436, 0.9927, -5.901e-05, -0.1209, 0.1966, 0.9805, -0.003106, -0.01053, 0.999, 0.0436, -0.01053, 0.999, 0.0436, 0.1966, 0.9805, -0.003106, -0.9832, 0.1382, 0.1195, -0.9832, 0.1382, 0.1195, -0.9603, -0.001752, 0.2788, -0.01053, 0.999, 0.0436, -0.9603, -0.001752, 0.2788, 0.08882, -0.008682, 0.996, -0.01053, 0.999, 0.0436, 0.9927, -5.901e-05, -0.1209, 0.9997, -6.138e-05, -0.02556, 0.1966, 0.9805, -0.003106, 0.9997, -6.138e-05, -0.02556, 0.0002504, 0.9999, 0.0122, 0.1966, 0.9805, -0.003106, 0.1966, 0.9805, -0.003106, 0.0002504, 0.9999, 0.0122, -0.9832, 0.1382, 0.1195, 0.0002504, 0.9999, 0.0122, -0.9996, 0.0001083, 0.02817, -0.9832, 0.1382, 0.1195, -0.01036, -0.9991, 0.04085, 0.08879, -0.008772, 0.996, -0.9604, -0.001659, 0.2787, -0.9604, -0.001659, 0.2787, -0.9832, 0.1382, 0.1194, -0.01036, -0.9991, 0.04085, -0.9832, 0.1382, 0.1194, 0.0001811, -1.0, 0.007188, -0.01036, -0.9991, 0.04085, -0.01036, -0.9991, 0.04085, 0.0001811, -1.0, 0.007188, 0.9927, 5.874e-05, -0.1209, 0.9927, 5.874e-05, -0.1209, 0.986, -0.0001832, -0.1668, -0.01036, -0.9991, 0.04085, 0.986, -0.0001832, -0.1668, 0.08878, -0.008736, 0.996, -0.01036, -0.9991, 0.04085, -0.9832, 0.1382, 0.1194, -0.9996, 0.0001816, 0.02824, 0.0001811, -1.0, 0.007188, -0.9996, 0.0001816, 0.02824, 5.101e-05, -1.0, 0.001991, 0.0001811, -1.0, 0.007188, 5.101e-05, -1.0, 0.001991, 0.9997, 6.157e-05, -0.02557, 0.0001811, -1.0, 0.007188, 0.9997, 6.157e-05, -0.02557, 0.9927, 5.874e-05, -0.1209, 0.0001811, -1.0, 0.007188, -0.3162, 0.9487, -0.003156, -0.9487, -0.3162, -0.002313, -0.9996, 0.0001102, 0.02821, 0.0002314, 0.9999, 0.0122, -0.3162, 0.9487, -0.003156, -0.9996, 0.0001102, 0.02821, -0.3162, 0.9487, -0.003156, 0.0002314, 0.9999, 0.0122, 1.0, -2.558e-05, -0.002451, 0.0002314, 0.9999, 0.0122, 0.9997, -4.849e-05, -0.02551, 1.0, -2.558e-05, -0.002451, -0.9996, 0.0001807, 0.02811, -0.9487, -0.3163, -0.002339, 8.684e-05, -1.0, 0.001972, -0.9487, -0.3163, -0.002339, 0.0, -1.0, -0.002495, 8.684e-05, -1.0, 0.001972, 8.684e-05, -1.0, 0.001972, 0.0, -1.0, -0.002495, 1.0, 2.557e-05, -0.002453, 0.9997, 4.845e-05, -0.02551, 8.684e-05, -1.0, 0.001972, 1.0, 2.557e-05, -0.002453, 0.4034, -0.9116, -0.07848, 0.06656, -0.9976, -0.01657, 0.9986, -0.0003508, -0.05368, 0.06656, -0.9976, -0.01657, 0.4034, -0.9116, -0.07848, -0.03413, -0.9977, 0.05854, -0.983, 0.03098, 0.1809, 0.06656, -0.9976, -0.01657, -0.03413, -0.9977, 0.05854, 0.06656, -0.9976, -0.01657, -0.983, 0.03098, 0.1809, -0.9999, 5.757e-05, 0.01441, -0.03413, -0.9977, 0.05854, 0.4034, -0.9116, -0.07848, -0.06037, -0.9917, 0.1138, -0.06037, -0.9917, 0.1138, -0.4073, -0.8864, 0.2202, -0.03413, -0.9977, 0.05854, -0.4073, -0.8864, 0.2202, -0.983, 0.03098, 0.1809, -0.03413, -0.9977, 0.05854, -0.1591, -0.9829, -0.09277, -0.6947, 0.001419, -0.7193, -0.1099, 0.003459, -0.9939, -0.6947, 0.001419, -0.7193, -0.1591, -0.9829, -0.09277, -0.9319, 0.02575, 0.3618, -0.1591, -0.9829, -0.09277, -0.9964, 0.0489, 0.06912, -0.9319, 0.02575, 0.3618, -0.9964, 0.0489, 0.06912, -0.1591, -0.9829, -0.09277, -0.03225, -0.9995, 0.0009411, -0.997, 0.01249, -0.07638, -0.9964, 0.0489, 0.06912, -0.03225, -0.9995, 0.0009411, -0.997, 0.01249, -0.07638, -0.03225, -0.9995, 0.0009411, 0.06657, -0.9976, -0.01658, -0.9999, 8.059e-05, 0.01441, -0.997, 0.01249, -0.07638, 0.06657, -0.9976, -0.01658, -0.03225, -0.9995, 0.0009411, -0.1591, -0.9829, -0.09277, 0.9998, 0.02208, 0.0008705, 0.9998, 0.01404, 0.01687, -0.03225, -0.9995, 0.0009411, 0.9998, 0.02208, 0.0008705, 0.06657, -0.9976, -0.01658, -0.03225, -0.9995, 0.0009411, 0.9998, 0.01404, 0.01687, 0.9998, 0.01404, 0.01687, 0.9986, -0.0003511, -0.05364, 0.06657, -0.9976, -0.01658, -0.1591, -0.9829, -0.09277, -0.1098, 0.003483, -0.9939, 0.9998, 0.02208, 0.0008705, -0.983, 0.03098, 0.181, 0.05078, 0.9986, -0.01254, -0.9999, 0.0001333, 0.01445, 0.05078, 0.9986, -0.01254, -0.983, 0.03098, 0.181, -0.01623, 0.9991, 0.03961, 0.3463, 0.9357, -0.06733, 0.05078, 0.9986, -0.01254, -0.01623, 0.9991, 0.03961, 0.05078, 0.9986, -0.01254, 0.3463, 0.9357, -0.06733, 0.9986, -0.0002898, -0.05369, -0.983, 0.03098, 0.181, -0.2923, 0.9431, 0.1584, -0.01623, 0.9991, 0.03961, -0.2923, 0.9431, 0.1584, -0.024, 0.996, 0.08589, -0.01623, 0.9991, 0.03961, 0.3463, 0.9357, -0.06733, -0.01623, 0.9991, 0.03961, -0.024, 0.996, 0.08589, 0.0, -1.0, 0.0, 0.0, -1.0, 0.0, 0.0, -1.0, 0.0, -1.846e-07, -1.0, 5.352e-07, -1.846e-07, -1.0, 5.352e-07, -1.846e-07, -1.0, 5.352e-07, 3.523e-07, -1.0, 0.0, 3.523e-07, -1.0, 0.0, 3.523e-07, -1.0, 0.0, -1.808e-07, -1.0, -5.404e-07, -1.808e-07, -1.0, -5.404e-07, -1.808e-07, -1.0, -5.404e-07])] * 3)])
arm_b_0000 = bpy.data.armatures.new('b_0000')  # bones are not reproduced

# ---- objects
ob_b_0000 = bpy.data.objects.new('b_0000', arm_b_0000)
ob_sm_0 = bpy.data.objects.new('sm_0', me_sm_0_mesh0000)

# ---- transforms, parenting, visibility, modifiers, constraints
ob_b_0000.location = (0.0, 0.0, 0.0)
ob_b_0000.rotation_euler = (1.571, -1.571, 0.0)
ob_b_0000.scale = (0.04, 0.04, 0.04)
ob_sm_0.location = (0.0, -0.2705, 0.0)
ob_sm_0.rotation_euler = (3.142, -1.554, -1.571)
ob_sm_0.scale = (0.0498, 0.0498, 0.0498)
ob_sm_0.color = (0.8, 0.8, 0.8, 1.0)

# ---- collection membership
scene.collection.objects.link(ob_b_0000)
scene.collection.objects.link(ob_sm_0)

# ---- scene / render settings (as saved in the file)
scene.frame_start = 1; scene.frame_end = 250; scene.frame_set(1)
scene.render.engine = 'BLENDER_EEVEE_NEXT'
scene.render.fps = 25
bpy.context.view_layer.update()

# ---- added for rendering (the .blend has no active camera and no usable light): camera, sun
cam_auto = bpy.data.cameras.new('AutoCamera')
cam_auto.lens = 50.0
cam_auto.sensor_width = 36.0
cam_auto.clip_end = 1000.0
ob_auto_camera = bpy.data.objects.new('AutoCamera', cam_auto)
scene.collection.objects.link(ob_auto_camera)
ob_auto_camera.location = (5.17533, -8.04842, 4.12896)
ob_auto_camera.rotation_euler = (1.09748, -7.21219e-08, 0.694738)
scene.camera = ob_auto_camera
light_auto_sun = bpy.data.lights.new('AutoSun', 'SUN')
light_auto_sun.energy = 3.0
light_auto_sun.angle = 0.0523599
ob_auto_sun = bpy.data.objects.new('AutoSun', light_auto_sun)
scene.collection.objects.link(ob_auto_sun)
ob_auto_sun.rotation_euler = (0.872665, 0.174533, 0.523599)
bpy.context.view_layer.update()
